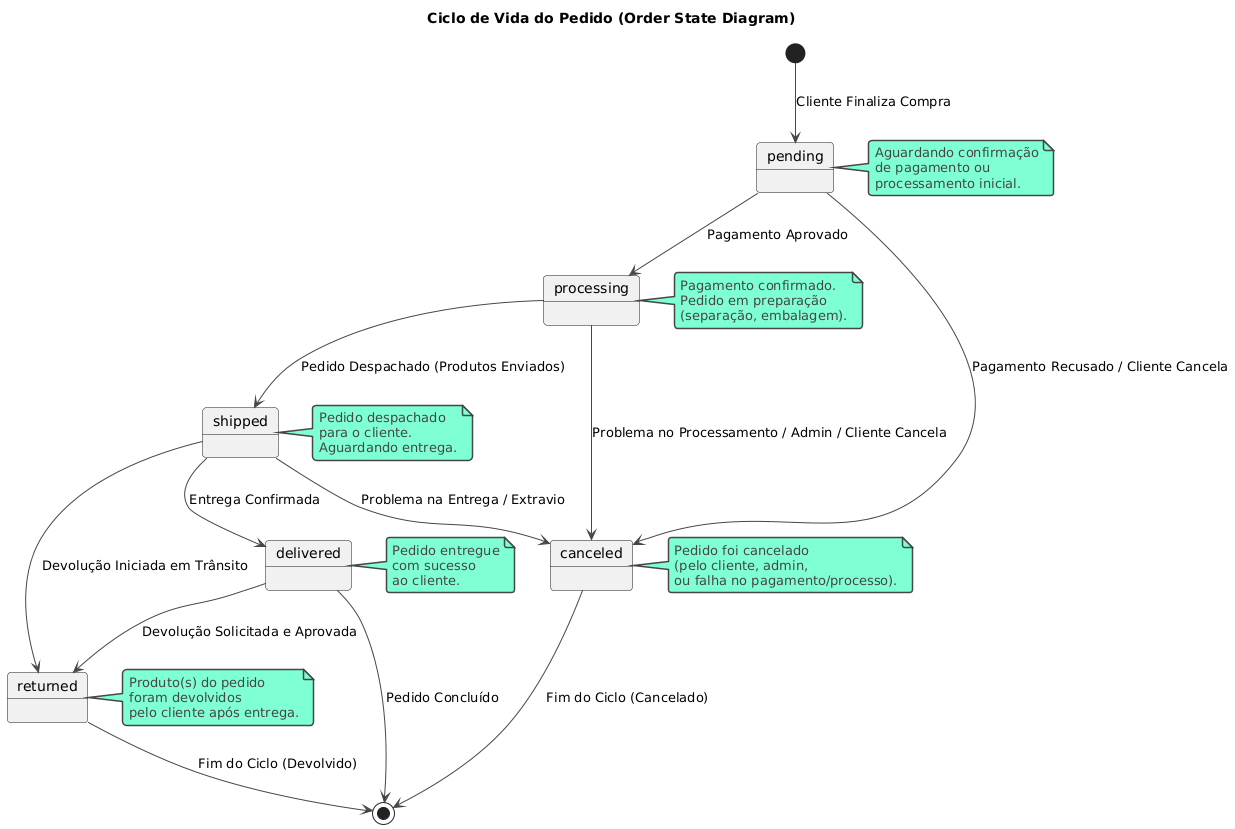

The diagram above was rendered by PlantUML. Its source (embedded in the PNG):
@startuml
!theme vibrant
title Ciclo de Vida do Pedido (Order State Diagram)

[*] --> pending : Cliente Finaliza Compra

state pending
note right of pending
  Aguardando confirmação
  de pagamento ou
  processamento inicial.
end note

state processing
note right of processing
  Pagamento confirmado.
  Pedido em preparação
  (separação, embalagem).
end note

state shipped
note right of shipped
  Pedido despachado
  para o cliente.
  Aguardando entrega.
end note

state delivered
note right of delivered
  Pedido entregue
  com sucesso
  ao cliente.
end note

state canceled
note right of canceled
  Pedido foi cancelado
  (pelo cliente, admin,
  ou falha no pagamento/processo).
end note

state returned
note right of returned
  Produto(s) do pedido
  foram devolvidos
  pelo cliente após entrega.
end note

' Transições
pending --> processing : Pagamento Aprovado
pending --> canceled : Pagamento Recusado / Cliente Cancela

processing --> shipped : Pedido Despachado (Produtos Enviados)
processing --> canceled : Problema no Processamento / Admin / Cliente Cancela

shipped --> delivered : Entrega Confirmada
shipped --> returned : Devolução Iniciada em Trânsito
shipped --> canceled : Problema na Entrega / Extravio

delivered --> returned : Devolução Solicitada e Aprovada
delivered --> [*] : Pedido Concluído

canceled --> [*] : Fim do Ciclo (Cancelado)
returned --> [*] : Fim do Ciclo (Devolvido)
@enduml